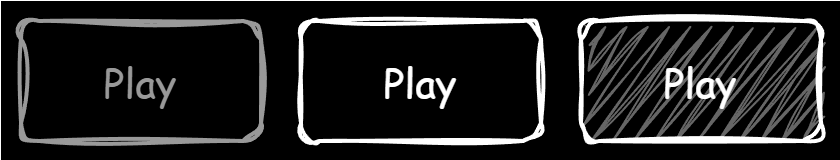

The diagram above was exported from draw.io. Its source (the exported page's mxGraphModel, read from the mxfile embedded in the PNG):
<mxGraphModel dx="977" dy="671" grid="1" gridSize="10" guides="1" tooltips="1" connect="1" arrows="1" fold="1" page="1" pageScale="1" pageWidth="827" pageHeight="1169" math="0" shadow="0">
  <root>
    <mxCell id="0" />
    <mxCell id="1" parent="0" />
    <mxCell id="YVF71YPc0OK1A0w9XuhT-1" value="" style="rounded=0;whiteSpace=wrap;html=1;fillColor=#000000;strokeColor=none;" vertex="1" parent="1">
      <mxGeometry x="40" y="40" width="420" height="80" as="geometry" />
    </mxCell>
    <mxCell id="YVF71YPc0OK1A0w9XuhT-2" value="&lt;font style=&quot;font-size: 20px;&quot; face=&quot;Comic Sans MS&quot;&gt;Play&lt;/font&gt;" style="rounded=1;whiteSpace=wrap;html=1;sketch=1;curveFitting=1;jiggle=2;fillColor=none;strokeWidth=2;strokeColor=#999999;fontColor=#999999;" vertex="1" parent="1">
      <mxGeometry x="50" y="50" width="120" height="60" as="geometry" />
    </mxCell>
    <mxCell id="YVF71YPc0OK1A0w9XuhT-3" value="&lt;font style=&quot;font-size: 20px;&quot; face=&quot;Comic Sans MS&quot;&gt;Play&lt;/font&gt;" style="rounded=1;whiteSpace=wrap;html=1;sketch=1;curveFitting=1;jiggle=2;fillColor=none;strokeWidth=2;fontColor=#FFFFFF;strokeColor=#FFFFFF;" vertex="1" parent="1">
      <mxGeometry x="190" y="50" width="120" height="60" as="geometry" />
    </mxCell>
    <mxCell id="YVF71YPc0OK1A0w9XuhT-4" value="&lt;font face=&quot;Comic Sans MS&quot;&gt;&lt;span style=&quot;font-size: 20px;&quot;&gt;Play&lt;/span&gt;&lt;/font&gt;" style="rounded=1;whiteSpace=wrap;html=1;sketch=1;curveFitting=1;jiggle=2;fillColor=#666666;strokeWidth=2;fontColor=#FFFFFF;strokeColor=#FFFFFF;gradientColor=none;fillStyle=zigzag;" vertex="1" parent="1">
      <mxGeometry x="330" y="50" width="120" height="60" as="geometry" />
    </mxCell>
  </root>
</mxGraphModel>